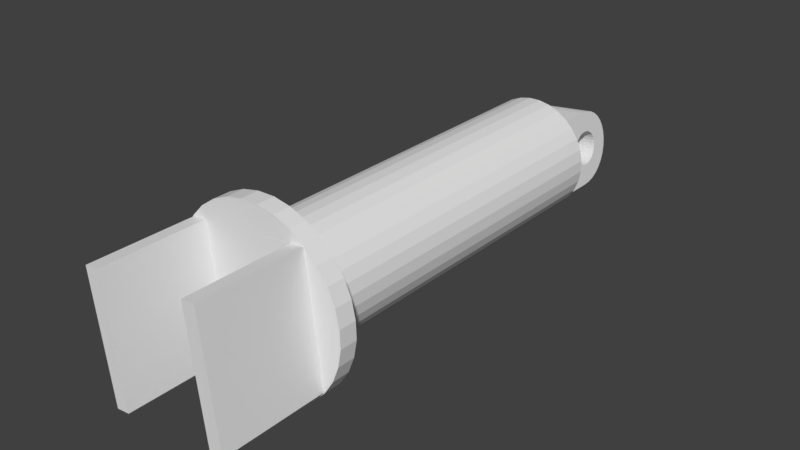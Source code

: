 # Source: DH_notation_1_Joint_3.blend  (saved by Blender 2.79.0; exported with 4.5.12 LTS)
import bpy
from mathutils import Matrix  # noqa: F401  (used for matrix-valued properties, if any)

bpy.ops.wm.read_factory_settings(use_empty=True)
scene = bpy.context.scene
scene.name = 'Scene'

# ---- collections
col_collection_1 = bpy.data.collections.new('Collection 1'); scene.collection.children.link(col_collection_1)

# ---- world
world_world = bpy.data.worlds.new('World'); scene.world = world_world
world_world.color = (0.05088, 0.05088, 0.05088)
world_world.use_sun_shadow = False
world_world.sun_shadow_jitter_overblur = 0.0
world_world.cycles.sampling_method = 'MANUAL'

# ---- meshes
me_cylinder_002 = bpy.data.meshes.new('Cylinder.002')
me_cylinder_002.from_pydata([(0.4802, -2.28, 0.03343), (0.4808, -2.18, 0.03391), (0.459, -2.28, 0.1291), (0.4596, -2.18, 0.1296), (0.4196, -2.28, 0.2189), (0.4202, -2.18, 0.2194), (0.3635, -2.28, 0.2992), (0.3641, -2.18, 0.2997), (0.2927, -2.28, 0.3671), (0.2933, -2.18, 0.3675), (0.2101, -2.28, 0.4198), (0.2107, -2.18, 0.4203), (0.1188, -2.28, 0.4554), (0.1194, -2.18, 0.4559), (0.02228, -2.279, 0.4725), (0.02287, -2.179, 0.473), (-0.07572, -2.279, 0.4705), (-0.07512, -2.179, 0.4709), (-0.1714, -2.278, 0.4493), (-0.1708, -2.178, 0.4498), (-0.2612, -2.277, 0.4099), (-0.2606, -2.177, 0.4104), (-0.3415, -2.276, 0.3538), (-0.3409, -2.176, 0.3542), (-0.4093, -2.276, 0.283), (-0.4088, -2.176, 0.2835), (-0.4621, -2.275, 0.2004), (-0.4615, -2.175, 0.2009), (-0.4977, -2.274, 0.1091), (-0.4971, -2.174, 0.1096), (-0.5148, -2.274, 0.01257), (-0.5142, -2.174, 0.01305), (-0.5127, -2.273, -0.08543), (-0.5121, -2.173, -0.08495), (-0.4916, -2.273, -0.1811), (-0.491, -2.173, -0.1807), (-0.4522, -2.273, -0.2709), (-0.4516, -2.173, -0.2704), (-0.396, -2.273, -0.3512), (-0.3954, -2.173, -0.3507), (-0.3253, -2.273, -0.4191), (-0.3247, -2.173, -0.4186), (-0.2427, -2.273, -0.4718), (-0.2421, -2.173, -0.4713), (-0.1513, -2.273, -0.5074), (-0.1507, -2.173, -0.5069), (-0.05483, -2.274, -0.5245), (-0.05423, -2.174, -0.524), (0.04317, -2.275, -0.5224), (0.04376, -2.175, -0.522), (0.1389, -2.275, -0.5013), (0.1395, -2.175, -0.5008), (0.2286, -2.276, -0.4619), (0.2292, -2.176, -0.4614), (0.309, -2.277, -0.4058), (0.3096, -2.177, -0.4053), (0.3768, -2.277, -0.335), (0.3774, -2.177, -0.3345), (0.4295, -2.278, -0.2524), (0.4301, -2.178, -0.2519), (0.4651, -2.279, -0.1611), (0.4657, -2.179, -0.1606), (0.4822, -2.279, -0.06456), (0.4828, -2.179, -0.06408), (0.3578, -2.179, 0.09638), (0.3744, -2.179, 0.02118), (0.3268, -2.18, 0.1669), (0.2827, -2.18, 0.23), (0.2271, -2.18, 0.2833), (0.1622, -2.179, 0.3248), (0.09045, -2.179, 0.3528), (0.01461, -2.179, 0.3662), (-0.06239, -2.178, 0.3646), (-0.1376, -2.178, 0.348), (-0.2081, -2.177, 0.317), (-0.2712, -2.176, 0.2729), (-0.3245, -2.176, 0.2173), (-0.366, -2.175, 0.1524), (-0.394, -2.175, 0.08062), (-0.4074, -2.174, 0.004784), (-0.4058, -2.174, -0.07222), (-0.3892, -2.174, -0.1474), (-0.3582, -2.174, -0.2179), (-0.3141, -2.174, -0.2811), (-0.2585, -2.174, -0.3344), (-0.1936, -2.174, -0.3758), (-0.1218, -2.174, -0.4038), (-0.04597, -2.175, -0.4172), (0.03103, -2.175, -0.4156), (0.1062, -2.176, -0.399), (0.1768, -2.176, -0.3681), (0.2399, -2.177, -0.3239), (0.2932, -2.177, -0.2683), (0.3346, -2.178, -0.2034), (0.3626, -2.178, -0.1317), (0.376, -2.179, -0.05582), (0.2949, -2.179, 0.07584), (0.3087, -2.179, 0.01331), (0.2691, -2.179, 0.1345), (0.2324, -2.179, 0.187), (0.1862, -2.179, 0.2313), (0.1322, -2.179, 0.2658), (0.07257, -2.179, 0.289), (0.009508, -2.178, 0.3002), (-0.05452, -2.178, 0.2988), (-0.1171, -2.177, 0.285), (-0.1757, -2.177, 0.2593), (-0.2282, -2.177, 0.2226), (-0.2725, -2.176, 0.1764), (-0.307, -2.176, 0.1224), (-0.3302, -2.175, 0.06274), (-0.3414, -2.175, -0.0003226), (-0.34, -2.174, -0.06435), (-0.3262, -2.174, -0.1269), (-0.3005, -2.174, -0.1855), (-0.2638, -2.174, -0.238), (-0.2176, -2.174, -0.2823), (-0.1636, -2.174, -0.3168), (-0.1039, -2.175, -0.3401), (-0.04087, -2.175, -0.3512), (0.02316, -2.175, -0.3499), (0.08569, -2.176, -0.3361), (0.1443, -2.176, -0.3103), (0.1968, -2.177, -0.2736), (0.2411, -2.177, -0.2274), (0.2756, -2.178, -0.1734), (0.2989, -2.178, -0.1138), (0.31, -2.178, -0.05072), (0.2986, -1.551, 0.07885), (0.3124, -1.55, 0.01632), (0.2729, -1.551, 0.1375), (0.2362, -1.551, 0.19), (0.19, -1.551, 0.2343), (0.136, -1.55, 0.2688), (0.07631, -1.55, 0.292), (0.01325, -1.55, 0.3032), (-0.05078, -1.55, 0.3019), (-0.1133, -1.549, 0.288), (-0.1719, -1.549, 0.2623), (-0.2244, -1.548, 0.2256), (-0.2688, -1.548, 0.1794), (-0.3032, -1.547, 0.1254), (-0.3265, -1.547, 0.06574), (-0.3376, -1.546, 0.002686), (-0.3363, -1.546, -0.06134), (-0.3225, -1.546, -0.1239), (-0.2967, -1.546, -0.1825), (-0.2601, -1.546, -0.235), (-0.2138, -1.546, -0.2793), (-0.1599, -1.546, -0.3138), (-0.1002, -1.546, -0.337), (-0.03713, -1.546, -0.3482), (0.0269, -1.547, -0.3469), (0.08943, -1.547, -0.3331), (0.1481, -1.548, -0.3073), (0.2006, -1.548, -0.2706), (0.2449, -1.549, -0.2244), (0.2793, -1.549, -0.1704), (0.3026, -1.55, -0.1108), (0.3138, -1.55, -0.04771), (0.3041, -0.6358, 0.08323), (0.3179, -0.6356, 0.0207), (0.2783, -0.6359, 0.1419), (0.2416, -0.6359, 0.1944), (0.1954, -0.6359, 0.2387), (0.1414, -0.6357, 0.2731), (0.08175, -0.6355, 0.2964), (0.01869, -0.6352, 0.3076), (-0.04533, -0.6348, 0.3062), (-0.1079, -0.6343, 0.2924), (-0.1665, -0.6339, 0.2667), (-0.219, -0.6334, 0.23), (-0.2633, -0.6329, 0.1838), (-0.2978, -0.6324, 0.1298), (-0.321, -0.632, 0.07012), (-0.3322, -0.6316, 0.007065), (-0.3309, -0.6313, -0.05696), (-0.317, -0.6311, -0.1195), (-0.2913, -0.631, -0.1781), (-0.2546, -0.631, -0.2306), (-0.2084, -0.631, -0.2749), (-0.1544, -0.6312, -0.3094), (-0.09474, -0.6314, -0.3327), (-0.03168, -0.6317, -0.3438), (0.03234, -0.6321, -0.3425), (0.09488, -0.6326, -0.3287), (0.1535, -0.633, -0.3029), (0.206, -0.6335, -0.2663), (0.2503, -0.634, -0.22), (0.2848, -0.6345, -0.1661), (0.308, -0.6349, -0.1064), (0.3192, -0.6353, -0.04333), (0.3071, -0.1178, 0.08571), (0.321, -0.1175, 0.02318), (0.2814, -0.1179, 0.1443), (0.2447, -0.1179, 0.1968), (0.1985, -0.1179, 0.2412), (0.1445, -0.1177, 0.2756), (0.08484, -0.1175, 0.2989), (0.02178, -0.1171, 0.3101), (-0.04225, -0.1167, 0.3087), (-0.1048, -0.1163, 0.2949), (-0.1634, -0.1158, 0.2692), (-0.2159, -0.1154, 0.2325), (-0.2602, -0.1149, 0.1863), (-0.2947, -0.1144, 0.1323), (-0.3179, -0.114, 0.0726), (-0.3291, -0.1136, 0.009545), (-0.3278, -0.1133, -0.05448), (-0.314, -0.1131, -0.117), (-0.2882, -0.113, -0.1757), (-0.2515, -0.1129, -0.2281), (-0.2053, -0.113, -0.2725), (-0.1513, -0.1132, -0.3069), (-0.09166, -0.1134, -0.3302), (-0.0286, -0.1137, -0.3414), (0.03543, -0.1141, -0.34), (0.09796, -0.1145, -0.3262), (0.1566, -0.115, -0.3005), (0.2091, -0.1155, -0.2638), (0.2534, -0.116, -0.2176), (0.2879, -0.1165, -0.1636), (0.3111, -0.1169, -0.1039), (0.3223, -0.1172, -0.04085), (-0.1789, -0.1529, -0.258), (0.253, -0.1558, -0.2063), (-0.2306, -0.1547, 0.1738), (0.2012, -0.1575, 0.2255), (-0.2022, 0.2811, -0.04001), (-0.1776, 0.06453, -0.257), (-0.1971, 0.2774, -0.08238), (-0.1923, 0.2656, -0.1232), (-0.1879, 0.246, -0.161), (-0.1841, 0.2191, -0.1941), (-0.1811, 0.186, -0.221), (-0.179, 0.1482, -0.2409), (-0.1778, 0.1071, -0.2529), (0.2543, 0.06171, -0.2053), (0.2297, 0.2783, 0.01169), (0.254, 0.1043, -0.2012), (0.2529, 0.1454, -0.1892), (0.2507, 0.1833, -0.1693), (0.2477, 0.2163, -0.1423), (0.2439, 0.2432, -0.1093), (0.2396, 0.2628, -0.07151), (0.2347, 0.2746, -0.0306), (-0.2293, 0.06277, 0.1749), (-0.2022, 0.2811, -0.04001), (-0.2286, 0.1054, 0.1712), (-0.2269, 0.1466, 0.1596), (-0.2244, 0.1846, 0.1401), (-0.2209, 0.2179, 0.1134), (-0.2168, 0.245, 0.08059), (-0.2122, 0.265, 0.04303), (-0.2073, 0.2771, 0.002236), (0.2297, 0.2783, 0.01169), (0.2025, 0.05995, 0.2266), (0.2246, 0.2742, 0.05401), (0.2196, 0.2622, 0.09475), (0.215, 0.2422, 0.1324), (0.2109, 0.215, 0.1652), (0.2075, 0.1817, 0.1918), (0.2049, 0.1437, 0.2113), (0.2033, 0.1025, 0.2229), (-0.1983, 0.1682, -0.07855), (0.2336, 0.1653, -0.02685), (-0.2028, 0.1756, -0.04052), (0.2291, 0.1728, 0.01118), (-0.2005, 0.1738, -0.0599), (0.2314, 0.171, -0.008199), (-0.1938, 0.0204, -0.1238), (0.238, 0.01758, -0.07212), (-0.1954, 0.005197, -0.1115), (0.2365, 0.002379, -0.05985), (-0.1926, 0.03773, -0.1329), (0.2392, 0.03491, -0.08121), (-0.1973, -0.0073, -0.09656), (0.2346, -0.01012, -0.04486), (-0.204, -0.02438, -0.04148), (0.2279, -0.0272, 0.01022), (-0.2063, -0.02253, -0.0221), (0.2256, -0.02535, 0.0296), (-0.2017, -0.02238, -0.06084), (0.2302, -0.02519, -0.009139), (-0.2149, 0.09473, 0.05648), (0.2169, 0.09191, 0.1082), (0.2205, 0.1432, 0.08125), (-0.2114, 0.146, 0.02955), (0.2224, 0.1557, 0.06626), (-0.2095, 0.1585, 0.01456), (-0.2085, -0.01692, -0.003442), (0.2234, -0.01974, 0.04826), (-0.2141, 0.1135, 0.05092), (0.2177, 0.1107, 0.1026), (-0.1932, 0.1315, -0.1233), (0.2387, 0.1287, -0.07159), (-0.1946, 0.1466, -0.1109), (0.2373, 0.1438, -0.05917), (0.2267, 0.1708, 0.03054), (-0.2051, 0.1736, -0.02116), (-0.1922, 0.1143, -0.1325), (0.2397, 0.1114, -0.08085), (-0.2146, 0.03698, 0.05055), (0.2173, 0.03416, 0.1023), (-0.2152, 0.05571, 0.05629), (0.2167, 0.0529, 0.108), (-0.2136, 0.01973, 0.04129), (0.2183, 0.01691, 0.09299), (-0.2153, 0.07521, 0.05829), (0.2166, 0.0724, 0.11), (-0.1918, 0.05651, -0.1385), (0.24, 0.05369, -0.08677), (-0.1963, 0.159, -0.09576), (0.2356, 0.1562, -0.04406), (-0.1994, -0.01661, -0.07944), (0.2325, -0.01943, -0.02774), (0.2404, 0.07321, -0.08859), (-0.1915, 0.07602, -0.1403), (0.2189, 0.128, 0.09352), (-0.2129, 0.1308, 0.04183), (-0.2122, 0.004625, 0.02887), (0.2196, 0.001807, 0.08057), (-0.2105, -0.007749, 0.01377), (0.2214, -0.01057, 0.06547), (-0.1916, 0.09552, -0.1383), (0.2402, 0.09271, -0.08659), (0.2245, 0.165, 0.04914), (-0.2074, 0.1679, -0.002557), (0.3736, -2.277, -0.3308), (-0.3204, -2.273, -0.4139), (0.2905, -2.28, 0.3632), (-0.4035, -2.276, 0.2801), (0.2132, -2.28, 0.3539), (0.2963, -2.277, -0.34), (-0.2431, -2.273, -0.4046), (-0.3262, -2.276, 0.2893), (0.287, -2.866, 0.3603), (0.3701, -2.864, -0.3336), (-0.3239, -2.859, -0.4167), (-0.407, -2.862, 0.2773), (0.2098, -2.866, 0.3511), (0.2928, -2.863, -0.3429), (-0.2466, -2.86, -0.4074), (-0.3297, -2.862, 0.2865)], [], [(0, 1, 3, 2), (2, 3, 5, 4), (4, 5, 7, 6), (6, 7, 9, 8), (8, 9, 11, 10), (10, 11, 13, 12), (12, 13, 15, 14), (14, 15, 17, 16), (16, 17, 19, 18), (18, 19, 21, 20), (20, 21, 23, 22), (22, 23, 25, 24), (24, 25, 27, 26), (26, 27, 29, 28), (28, 29, 31, 30), (30, 31, 33, 32), (32, 33, 35, 34), (34, 35, 37, 36), (36, 37, 39, 38), (38, 39, 41, 40), (40, 41, 43, 42), (42, 43, 45, 44), (44, 45, 47, 46), (46, 47, 49, 48), (48, 49, 51, 50), (50, 51, 53, 52), (52, 53, 55, 54), (54, 55, 57, 56), (56, 57, 59, 58), (58, 59, 61, 60), (57, 55, 91, 92), (60, 61, 63, 62), (62, 63, 1, 0), (0, 2, 4, 6, 8, 10, 12, 14, 16, 18, 20, 22, 24, 26, 28, 30, 32, 34, 36, 38, 40, 42, 44, 46, 48, 50, 52, 54, 56, 58, 60, 62), (79, 78, 110, 111), (13, 11, 69, 70), (31, 29, 78, 79), (49, 47, 87, 88), (5, 3, 64, 66), (23, 21, 74, 75), (41, 39, 83, 84), (59, 57, 92, 93), (15, 13, 70, 71), (33, 31, 79, 80), (51, 49, 88, 89), (7, 5, 66, 67), (25, 23, 75, 76), (43, 41, 84, 85), (61, 59, 93, 94), (17, 15, 71, 72), (35, 33, 80, 81), (53, 51, 89, 90), (9, 7, 67, 68), (27, 25, 76, 77), (45, 43, 85, 86), (63, 61, 94, 95), (19, 17, 72, 73), (37, 35, 81, 82), (55, 53, 90, 91), (11, 9, 68, 69), (29, 27, 77, 78), (47, 45, 86, 87), (3, 1, 65, 64), (1, 63, 95, 65), (21, 19, 73, 74), (39, 37, 82, 83), (114, 113, 145, 146), (66, 64, 96, 98), (93, 92, 124, 125), (80, 79, 111, 112), (67, 66, 98, 99), (94, 93, 125, 126), (81, 80, 112, 113), (68, 67, 99, 100), (95, 94, 126, 127), (82, 81, 113, 114), (69, 68, 100, 101), (65, 95, 127, 97), (83, 82, 114, 115), (70, 69, 101, 102), (84, 83, 115, 116), (71, 70, 102, 103), (85, 84, 116, 117), (72, 71, 103, 104), (86, 85, 117, 118), (73, 72, 104, 105), (87, 86, 118, 119), (74, 73, 105, 106), (88, 87, 119, 120), (75, 74, 106, 107), (89, 88, 120, 121), (76, 75, 107, 108), (90, 89, 121, 122), (77, 76, 108, 109), (91, 90, 122, 123), (78, 77, 109, 110), (64, 65, 97, 96), (92, 91, 123, 124), (149, 148, 180, 181), (101, 100, 132, 133), (97, 127, 159, 129), (115, 114, 146, 147), (102, 101, 133, 134), (116, 115, 147, 148), (103, 102, 134, 135), (117, 116, 148, 149), (104, 103, 135, 136), (118, 117, 149, 150), (105, 104, 136, 137), (119, 118, 150, 151), (106, 105, 137, 138), (120, 119, 151, 152), (107, 106, 138, 139), (121, 120, 152, 153), (108, 107, 139, 140), (122, 121, 153, 154), (109, 108, 140, 141), (123, 122, 154, 155), (110, 109, 141, 142), (96, 97, 129, 128), (124, 123, 155, 156), (111, 110, 142, 143), (98, 96, 128, 130), (125, 124, 156, 157), (112, 111, 143, 144), (99, 98, 130, 131), (126, 125, 157, 158), (113, 112, 144, 145), (100, 99, 131, 132), (127, 126, 158, 159), (184, 183, 215, 216), (136, 135, 167, 168), (150, 149, 181, 182), (137, 136, 168, 169), (151, 150, 182, 183), (138, 137, 169, 170), (152, 151, 183, 184), (139, 138, 170, 171), (153, 152, 184, 185), (140, 139, 171, 172), (154, 153, 185, 186), (141, 140, 172, 173), (155, 154, 186, 187), (142, 141, 173, 174), (128, 129, 161, 160), (156, 155, 187, 188), (143, 142, 174, 175), (130, 128, 160, 162), (157, 156, 188, 189), (144, 143, 175, 176), (131, 130, 162, 163), (158, 157, 189, 190), (145, 144, 176, 177), (132, 131, 163, 164), (159, 158, 190, 191), (146, 145, 177, 178), (133, 132, 164, 165), (129, 159, 191, 161), (147, 146, 178, 179), (134, 133, 165, 166), (148, 147, 179, 180), (135, 134, 166, 167), (192, 193, 223, 222, 221, 220, 219, 218, 217, 216, 215, 214, 213, 212, 211, 210, 209, 208, 207, 206, 205, 204, 203, 202, 201, 200, 199, 198, 197, 196, 195, 194), (171, 170, 202, 203), (185, 184, 216, 217), (172, 171, 203, 204), (186, 185, 217, 218), (173, 172, 204, 205), (187, 186, 218, 219), (174, 173, 205, 206), (160, 161, 193, 192), (188, 187, 219, 220), (175, 174, 206, 207), (162, 160, 192, 194), (189, 188, 220, 221), (176, 175, 207, 208), (163, 162, 194, 195), (190, 189, 221, 222), (177, 176, 208, 209), (164, 163, 195, 196), (191, 190, 222, 223), (178, 177, 209, 210), (165, 164, 196, 197), (161, 191, 223, 193), (179, 178, 210, 211), (166, 165, 197, 198), (180, 179, 211, 212), (167, 166, 198, 199), (181, 180, 212, 213), (168, 167, 199, 200), (182, 181, 213, 214), (169, 168, 200, 201), (183, 182, 214, 215), (170, 169, 201, 202), (255, 238, 228, 247), (227, 256, 246, 226), (224, 229, 237, 225), (225, 227, 226, 224), (225, 237, 316, 311, 275, 271, 273, 277, 315, 283, 279, 281, 291, 323, 321, 307, 303, 305, 309, 256, 227), (228, 238, 245, 230), (230, 245, 244, 231), (231, 244, 243, 232), (232, 243, 242, 233), (233, 242, 241, 234), (234, 241, 240, 235), (235, 240, 239, 236), (236, 239, 237, 229), (255, 247, 254, 257), (257, 254, 253, 258), (258, 253, 252, 259), (259, 252, 251, 260), (260, 251, 250, 261), (261, 250, 249, 262), (262, 249, 248, 263), (263, 248, 246, 256), (226, 246, 308, 304, 302, 306, 320, 322, 290, 280, 278, 282, 314, 276, 272, 270, 274, 310, 317, 229, 224), (305, 304, 308, 309), (321, 320, 306, 307), (307, 306, 302, 303), (325, 324, 317, 316), (285, 284, 292, 293), (309, 308, 284, 285), (318, 319, 287, 286), (267, 266, 268, 269), (283, 282, 278, 279), (295, 294, 300, 301), (279, 278, 280, 281), (269, 268, 264, 265), (286, 287, 289, 288), (277, 276, 314, 315), (256, 309, 285, 293, 318, 286, 288, 326, 298, 267, 269, 265, 313, 297, 295, 301, 325, 316, 237, 239, 240, 241, 242, 243, 244, 245, 238, 255, 257, 258, 259, 260, 261, 262, 263), (288, 289, 327, 326), (323, 322, 320, 321), (313, 312, 296, 297), (301, 300, 324, 325), (291, 290, 322, 323), (273, 272, 276, 277), (275, 274, 270, 271), (293, 292, 319, 318), (298, 299, 266, 267), (316, 317, 310, 311), (303, 302, 304, 305), (315, 314, 282, 283), (265, 264, 312, 313), (229, 317, 324, 300, 294, 296, 312, 264, 268, 266, 299, 327, 289, 287, 319, 292, 284, 308, 246, 248, 249, 250, 251, 252, 253, 254, 247, 228, 230, 231, 232, 233, 234, 235, 236), (326, 327, 299, 298), (281, 280, 290, 291), (311, 310, 274, 275), (297, 296, 294, 295), (271, 270, 272, 273), (328, 330, 331, 329), (333, 334, 335, 332), (331, 335, 343, 339), (328, 333, 341, 337), (331, 330, 332, 335), (328, 329, 334, 333), (338, 339, 343, 342), (336, 337, 341, 340), (335, 334, 342, 343), (333, 332, 340, 341), (329, 331, 339, 338), (332, 330, 336, 340), (330, 328, 337, 336), (334, 329, 338, 342)])
me_cylinder_002.use_remesh_preserve_volume = False
me_cylinder_002.use_remesh_preserve_attributes = False
me_cylinder_002.use_mirror_vertex_groups = False
me_cylinder_002.update()

# ---- objects
ob_joint_3 = bpy.data.objects.new('Joint 3', me_cylinder_002)

# ---- transforms, parenting, visibility, modifiers, constraints
ob_joint_3.location = (0.0, 0.0, 0.0)
ob_joint_3.lock_scale = (True, True, True)
ob_joint_3.lineart.crease_threshold = 0.0

# ---- collection membership
col_collection_1.objects.link(ob_joint_3)

# ---- scene / render settings (as saved in the file)
scene.frame_start = 1; scene.frame_end = 250; scene.frame_set(1)
scene.render.engine = 'BLENDER_EEVEE_NEXT'
scene.render.resolution_percentage = 50
scene.render.dither_intensity = 0.0
scene.cycles.use_denoising = False
scene.cycles.samples = 128
scene.cycles.sampling_pattern = 'TABULATED_SOBOL'
scene.cycles.use_adaptive_sampling = False
scene.cycles.use_light_tree = False
scene.cycles.blur_glossy = 0.0
scene.cycles.sample_clamp_indirect = 0.0
scene.view_settings.view_transform = 'Standard'
bpy.context.view_layer.update()

# ---- added for rendering (the .blend has no active camera and no usable light): camera, sun
cam_auto = bpy.data.cameras.new('AutoCamera')
cam_auto.lens = 50.0
cam_auto.sensor_width = 36.0
cam_auto.clip_end = 1000.0
ob_auto_camera = bpy.data.objects.new('AutoCamera', cam_auto)
scene.collection.objects.link(ob_auto_camera)
ob_auto_camera.location = (3.17537, -5.12229, 2.52732)
ob_auto_camera.rotation_euler = (1.09748, -7.21219e-08, 0.694738)
scene.camera = ob_auto_camera
light_auto_sun = bpy.data.lights.new('AutoSun', 'SUN')
light_auto_sun.energy = 3.0
light_auto_sun.angle = 0.0523599
ob_auto_sun = bpy.data.objects.new('AutoSun', light_auto_sun)
scene.collection.objects.link(ob_auto_sun)
ob_auto_sun.rotation_euler = (0.872665, 0.174533, 0.523599)
bpy.context.view_layer.update()

